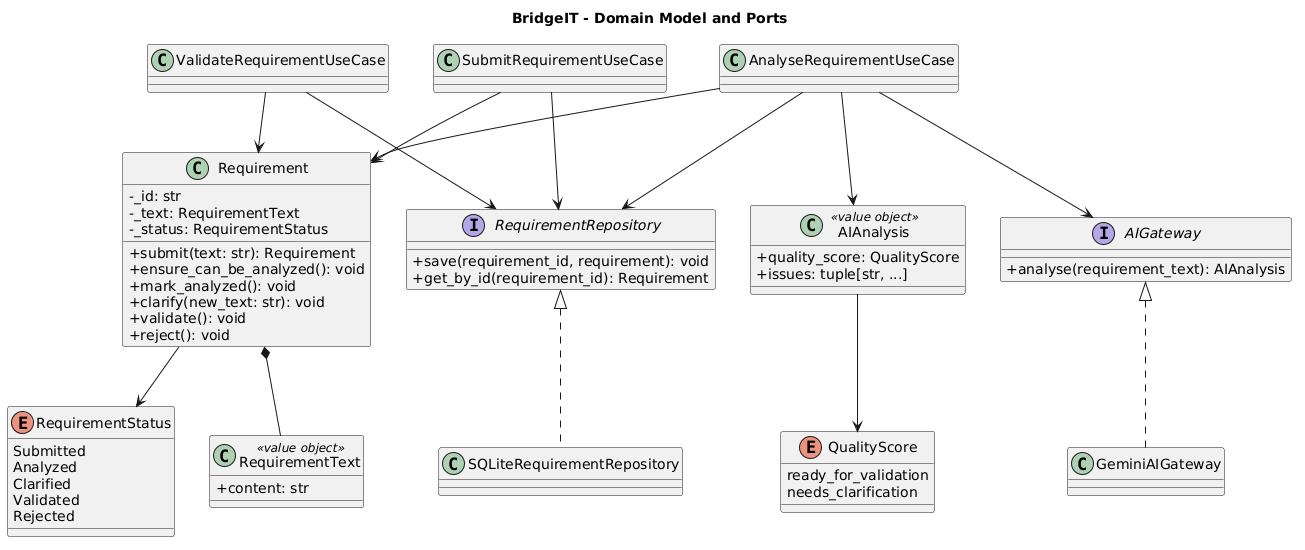

The diagram above was rendered by PlantUML. Its source (embedded in the PNG):
@startuml
title BridgeIT - Domain Model and Ports

skinparam shadowing false
skinparam classAttributeIconSize 0

class Requirement {
  - _id: str
  - _text: RequirementText
  - _status: RequirementStatus
  + submit(text: str): Requirement
  + ensure_can_be_analyzed(): void
  + mark_analyzed(): void
  + clarify(new_text: str): void
  + validate(): void
  + reject(): void
}

class RequirementText <<value object>> {
  + content: str
}

enum RequirementStatus {
  Submitted
  Analyzed
  Clarified
  Validated
  Rejected
}

class AIAnalysis <<value object>> {
  + quality_score: QualityScore
  + issues: tuple[str, ...]
}

enum QualityScore {
  ready_for_validation
  needs_clarification
}

interface RequirementRepository {
  + save(requirement_id, requirement): void
  + get_by_id(requirement_id): Requirement
}

interface AIGateway {
  + analyse(requirement_text): AIAnalysis
}

class SubmitRequirementUseCase
class AnalyseRequirementUseCase
class ValidateRequirementUseCase

class SQLiteRequirementRepository
class GeminiAIGateway

Requirement *-- RequirementText
Requirement --> RequirementStatus
AIAnalysis --> QualityScore

SubmitRequirementUseCase --> Requirement
SubmitRequirementUseCase --> RequirementRepository

AnalyseRequirementUseCase --> Requirement
AnalyseRequirementUseCase --> RequirementRepository
AnalyseRequirementUseCase --> AIGateway
AnalyseRequirementUseCase --> AIAnalysis

ValidateRequirementUseCase --> Requirement
ValidateRequirementUseCase --> RequirementRepository

RequirementRepository <|.. SQLiteRequirementRepository
AIGateway <|.. GeminiAIGateway

@enduml